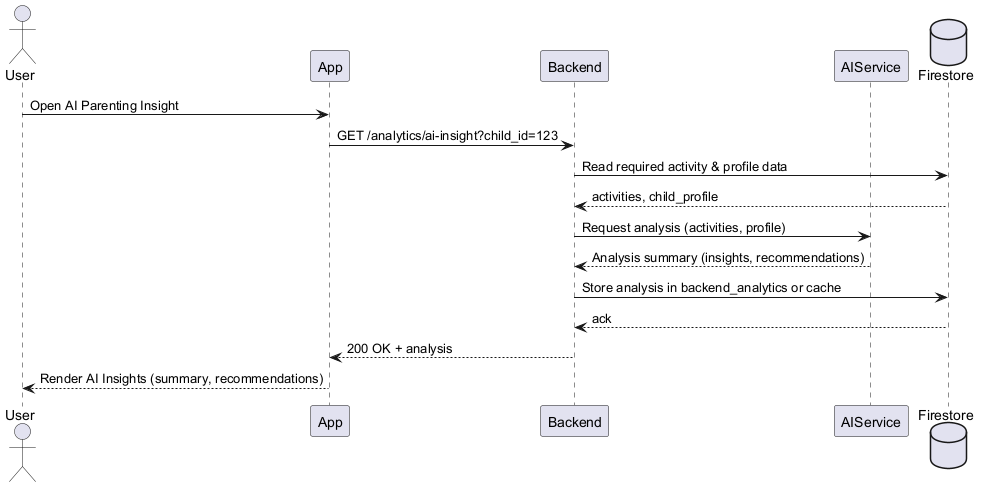

The diagram above was rendered by PlantUML. Its source (embedded in the PNG):
@startuml
' Sequence diagram: AI analysis (AI Parenting Insight)
actor User as U
participant App as MobileApp
participant Backend as API
participant AIService as AI
database Firestore as DB

U -> MobileApp: Open AI Parenting Insight
MobileApp -> API: GET /analytics/ai-insight?child_id=123
API -> DB: Read required activity & profile data
DB --> API: activities, child_profile
API -> AI: Request analysis (activities, profile)
AI --> API: Analysis summary (insights, recommendations)
API -> DB: Store analysis in backend_analytics or cache
DB --> API: ack
API --> MobileApp: 200 OK + analysis
MobileApp --> U: Render AI Insights (summary, recommendations)

@enduml